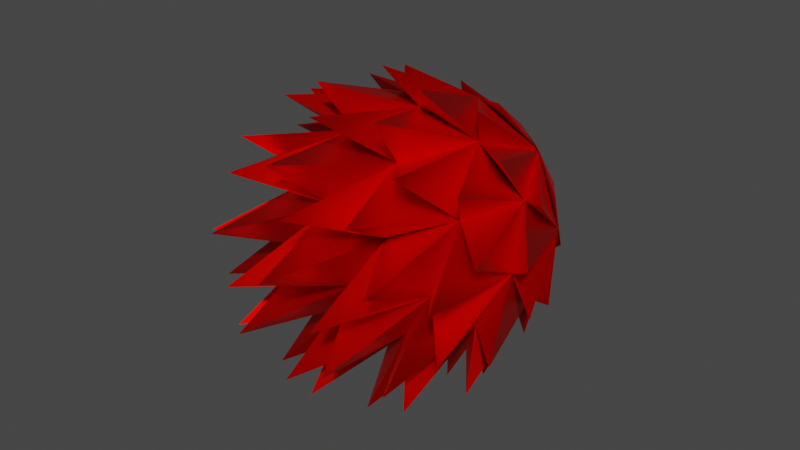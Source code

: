 # Source: SpikeMetalProjectile_1.blend  (saved by Blender 2.81.16; exported with 4.5.12 LTS)
import bpy
from mathutils import Matrix  # noqa: F401  (used for matrix-valued properties, if any)

bpy.ops.wm.read_factory_settings(use_empty=True)
scene = bpy.context.scene
scene.name = 'Scene'

# ---- collections
col_collection = bpy.data.collections.new('Collection'); scene.collection.children.link(col_collection)

# ---- materials (node trees are filled in below, after node groups)
mat_metalmat = bpy.data.materials.new('MetalMat')
mat_metalmat.use_transparent_shadow = False

# ---- material node trees
mat_metalmat.use_nodes = True; mat_metalmat.node_tree.nodes.clear()
_N = mat_metalmat.node_tree.nodes; _L = mat_metalmat.node_tree.links
n0 = _N.new('ShaderNodeOutputMaterial'); n0.name = 'Material Output'; n0.location = (300, 300)
n1 = _N.new('ShaderNodeBsdfPrincipled'); n1.name = 'Principled BSDF'; n1.location = (10, 300)
n1.distribution = 'GGX'
n1.subsurface_method = 'BURLEY'
n1.inputs[0].default_value = (1.0, 0.003178, 0.0, 1.0)
n1.inputs[1].default_value = 1.0
n1.inputs[3].default_value = 1.45
n1.inputs[27].default_value = (0.0, 0.0, 0.0, 1.0)
n1.inputs[28].default_value = 1.0
_L.new(n1.outputs[0], n0.inputs[0])
n0.is_active_output = True

# ---- world
world_world = bpy.data.worlds.new('World'); scene.world = world_world
world_world.use_nodes = True; world_world.node_tree.nodes.clear()
_N = world_world.node_tree.nodes; _L = world_world.node_tree.links
n0 = _N.new('ShaderNodeOutputWorld'); n0.name = 'World Output'; n0.location = (300, 300)
n1 = _N.new('ShaderNodeBackground'); n1.name = 'Background'; n1.location = (10, 300)
n1.inputs[0].default_value = (0.05088, 0.05088, 0.05088, 1.0)
_L.new(n1.outputs[0], n0.inputs[0])
n0.is_active_output = True
world_world.color = (0.05088, 0.05088, 0.05088)
world_world.use_sun_shadow = False
world_world.sun_shadow_jitter_overblur = 0.0

# ---- meshes
me_icosphere = bpy.data.meshes.new('Icosphere')
me_icosphere.from_pydata([(0.0, 0.0, -1.0), (0.7236, -0.5257, -0.4472), (-0.2764, -0.8506, -0.4472), (-0.8944, 0.0, -0.4472), (-0.2764, 0.8506, -0.4472), (0.7236, 0.5257, -0.4472), (0.2764, -0.8506, 0.4472), (-0.7236, -0.5257, 0.4472), (-0.7236, 0.5257, 0.4472), (0.2764, 0.8506, 0.4472), (0.8944, 0.0, 0.4472), (0.0, 0.0, 1.0), (-0.1625, -0.5, -0.8507), (0.4253, -0.309, -0.8507), (0.2629, -0.809, -0.5257), (0.8506, 0.0, -0.5257), (0.4253, 0.309, -0.8507), (-0.5257, 0.0, -0.8507), (-0.6882, -0.5, -0.5257), (-0.1625, 0.5, -0.8507), (-0.6882, 0.5, -0.5257), (0.2629, 0.809, -0.5257), (0.9511, -0.309, 0.0), (0.9511, 0.309, 0.0), (0.0, -1.0, 0.0), (0.5878, -0.809, 0.0), (-0.9511, -0.309, 0.0), (-0.5878, -0.809, 0.0), (-0.5878, 0.809, 0.0), (-0.9511, 0.309, 0.0), (0.5878, 0.809, 0.0), (0.0, 1.0, 0.0), (0.6882, -0.5, 0.5257), (-0.2629, -0.809, 0.5257), (-0.8506, 0.0, 0.5257), (-0.2629, 0.809, 0.5257), (0.6882, 0.5, 0.5257), (0.1625, -0.5, 0.8507), (0.5257, 0.0, 0.8507), (-0.4253, -0.309, 0.8507), (-0.4253, 0.309, 0.8507), (0.1625, 0.5, 0.8507), (0.1257, -0.9752, -1.089), (0.9312, -0.966, -0.6892), (-0.3314, -0.8259, -1.089), (-0.3314, -0.346, -1.089), (0.126, -0.1977, -1.089), (1.184, -0.966, -0.281), (0.004178, -1.829, -0.281), (-1.181, -0.9752, -0.2811), (-0.7351, 0.4165, -0.2811), (0.7262, 0.4229, -0.2811), (1.057, -1.355, -0.02778), (-0.4047, -1.829, -0.02778), (-1.307, -0.5866, -0.02778), (-0.4041, 0.6572, -0.02867), (1.057, 0.1829, -0.02778), (0.5299, -1.441, 1.026), (-0.6494, -1.354, 1.026), (-0.9317, -0.207, 1.026), (0.07353, 0.4172, 1.026), (0.976, -0.346, 1.027), (0.3301, -0.346, 1.426), (0.6437, -0.1174, 1.211), (0.5308, 0.2682, 1.026), (-0.126, -0.1967, 1.426), (-0.2468, 0.1712, 1.211), (-0.6494, 0.1823, 1.026), (-0.4092, -0.5866, 1.426), (-0.7964, -0.5866, 1.211), (-0.9315, -0.966, 1.026), (-0.1271, -0.9748, 1.426), (-0.2465, -1.344, 1.211), (0.07353, -1.589, 1.026), (0.3301, -0.8259, 1.426), (0.6445, -1.054, 1.211), (0.976, -0.8259, 1.027), (1.181, -0.1971, 0.6171), (1.042, 0.1722, 0.4143), (0.7347, 0.4172, 0.6171), (-0.004984, 0.6575, 0.6171), (-0.399, 0.6397, 0.4143), (-0.7271, 0.4229, 0.6171), (-1.184, -0.2063, 0.6171), (-1.289, -0.5866, 0.4143), (-1.184, -0.9656, 0.6171), (-0.7271, -1.595, 0.6171), (-0.3984, -1.812, 0.4154), (-0.004984, -1.829, 0.6171), (0.7347, -1.589, 0.6171), (1.042, -1.344, 0.4143), (1.18, -0.9752, 0.6181), (0.4038, 0.6572, 0.3657), (0.3976, 0.6401, -0.07732), (0.005257, 0.6571, -0.2811), (-1.058, 0.1819, 0.3648), (-1.043, 0.1716, -0.07837), (-1.181, -0.1967, -0.2811), (-1.058, -1.354, 0.3656), (-1.043, -1.343, -0.07732), (-0.7351, -1.588, -0.2811), (0.4032, -1.829, 0.3648), (0.3976, -1.812, -0.07732), (0.7262, -1.595, -0.2811), (1.307, -0.5866, 0.3648), (1.289, -0.586, -0.07837), (1.184, -0.207, -0.2811), (0.6482, 0.1829, -0.6894), (0.2454, 0.1715, -0.8745), (-0.07379, 0.4172, -0.6892), (-0.531, 0.2682, -0.6894), (-0.645, -0.1174, -0.8738), (-0.977, -0.346, -0.6892), (-0.977, -0.8259, -0.6892), (-0.645, -1.055, -0.8738), (-0.531, -1.44, -0.6894), (0.9306, -0.2063, -0.69), (0.7962, -0.5866, -0.8745), (0.4089, -0.5866, -1.089), (-0.07379, -1.589, -0.6892), (0.2462, -1.344, -0.8738), (0.6482, -1.355, -0.6894)], [], [(13, 42, 0), (12, 42, 13), (0, 42, 12), (13, 43, 1), (15, 43, 13), (1, 43, 15), (12, 44, 0), (17, 44, 12), (0, 44, 17), (17, 45, 0), (19, 45, 17), (0, 45, 19), (19, 46, 0), (16, 46, 19), (0, 46, 16), (15, 47, 1), (22, 47, 15), (1, 47, 22), (14, 48, 2), (24, 48, 14), (2, 48, 24), (18, 49, 3), (26, 49, 18), (3, 49, 26), (20, 50, 4), (28, 50, 20), (4, 50, 28), (21, 51, 5), (30, 51, 21), (5, 51, 30), (22, 52, 1), (25, 52, 22), (1, 52, 25), (24, 53, 2), (27, 53, 24), (2, 53, 27), (26, 54, 3), (29, 54, 26), (3, 54, 29), (28, 55, 4), (31, 55, 28), (4, 55, 31), (30, 56, 5), (23, 56, 30), (5, 56, 23), (32, 57, 6), (37, 57, 32), (6, 57, 37), (33, 58, 7), (39, 58, 33), (7, 58, 39), (34, 59, 8), (40, 59, 34), (8, 59, 40), (35, 60, 9), (41, 60, 35), (9, 60, 41), (36, 61, 10), (38, 61, 36), (10, 61, 38), (41, 62, 38), (11, 62, 41), (38, 62, 11), (36, 63, 38), (41, 63, 36), (38, 63, 41), (9, 64, 36), (41, 64, 9), (36, 64, 41), (40, 65, 41), (11, 65, 40), (41, 65, 11), (35, 66, 41), (40, 66, 35), (41, 66, 40), (8, 67, 35), (40, 67, 8), (35, 67, 40), (39, 68, 40), (11, 68, 39), (40, 68, 11), (34, 69, 40), (39, 69, 34), (40, 69, 39), (7, 70, 34), (39, 70, 7), (34, 70, 39), (37, 71, 39), (11, 71, 37), (39, 71, 11), (33, 72, 39), (37, 72, 33), (39, 72, 37), (6, 73, 33), (37, 73, 6), (33, 73, 37), (38, 74, 37), (11, 74, 38), (37, 74, 11), (32, 75, 37), (38, 75, 32), (37, 75, 38), (10, 76, 32), (38, 76, 10), (32, 76, 38), (36, 77, 23), (10, 77, 36), (23, 77, 10), (30, 78, 23), (36, 78, 30), (23, 78, 36), (9, 79, 30), (36, 79, 9), (30, 79, 36), (35, 80, 31), (9, 80, 35), (31, 80, 9), (28, 81, 31), (35, 81, 28), (31, 81, 35), (8, 82, 28), (35, 82, 8), (28, 82, 35), (34, 83, 29), (8, 83, 34), (29, 83, 8), (26, 84, 29), (34, 84, 26), (29, 84, 34), (7, 85, 26), (34, 85, 7), (26, 85, 34), (33, 86, 27), (7, 86, 33), (27, 86, 7), (24, 87, 27), (33, 87, 24), (27, 87, 33), (6, 88, 24), (33, 88, 6), (24, 88, 33), (32, 89, 25), (6, 89, 32), (25, 89, 6), (22, 90, 25), (32, 90, 22), (25, 90, 32), (10, 91, 22), (32, 91, 10), (22, 91, 32), (31, 92, 30), (9, 92, 31), (30, 92, 9), (21, 93, 30), (31, 93, 21), (30, 93, 31), (4, 94, 21), (31, 94, 4), (21, 94, 31), (29, 95, 28), (8, 95, 29), (28, 95, 8), (20, 96, 28), (29, 96, 20), (28, 96, 29), (3, 97, 20), (29, 97, 3), (20, 97, 29), (27, 98, 26), (7, 98, 27), (26, 98, 7), (18, 99, 26), (27, 99, 18), (26, 99, 27), (2, 100, 18), (27, 100, 2), (18, 100, 27), (25, 101, 24), (6, 101, 25), (24, 101, 6), (14, 102, 24), (25, 102, 14), (24, 102, 25), (1, 103, 14), (25, 103, 1), (14, 103, 25), (23, 104, 22), (10, 104, 23), (22, 104, 10), (15, 105, 22), (23, 105, 15), (22, 105, 23), (5, 106, 15), (23, 106, 5), (15, 106, 23), (21, 107, 16), (5, 107, 21), (16, 107, 5), (19, 108, 16), (21, 108, 19), (16, 108, 21), (4, 109, 19), (21, 109, 4), (19, 109, 21), (20, 110, 19), (4, 110, 20), (19, 110, 4), (17, 111, 19), (20, 111, 17), (19, 111, 20), (3, 112, 17), (20, 112, 3), (17, 112, 20), (18, 113, 17), (3, 113, 18), (17, 113, 3), (12, 114, 17), (18, 114, 12), (17, 114, 18), (2, 115, 12), (18, 115, 2), (12, 115, 18), (16, 116, 15), (5, 116, 16), (15, 116, 5), (13, 117, 15), (16, 117, 13), (15, 117, 16), (0, 118, 13), (16, 118, 0), (13, 118, 16), (14, 119, 12), (2, 119, 14), (12, 119, 2), (13, 120, 12), (14, 120, 13), (12, 120, 14), (1, 121, 13), (14, 121, 1), (13, 121, 14), (16, 21, 5), (21, 30, 5), (30, 21, 31), (31, 30, 9), (4, 31, 21), (28, 31, 4), (20, 28, 4), (19, 20, 4), (4, 21, 19), (16, 19, 21), (31, 28, 35), (35, 31, 9)])
_uv = me_icosphere.uv_layers.new(name='UVMap')
_uv.uv.foreach_set('vector', [0.7727, 0.07873, 0.8182, 0.0, 0.8182, 0.0, 0.8636, 0.07873, 0.7727, 0.07873, 0.7727, 0.07873, 0.8182, 0.0, 0.8636, 0.07873, 0.8636, 0.07873, 0.6818, 0.07873, 0.7273, 0.1575, 0.7273, 0.1575, 0.6364, 0.1575, 0.6818, 0.07873, 0.6818, 0.07873, 0.7273, 0.1575, 0.6364, 0.1575, 0.6364, 0.1575, 0.04545, 0.07873, 0.09091, 0.0, 0.09091, 0.0, 0.1364, 0.07873, 0.04545, 0.07873, 0.04545, 0.07873, 0.09091, 0.0, 0.1364, 0.07873, 0.1364, 0.07873, 0.2273, 0.07873, 0.2727, 0.0, 0.2727, 0.0, 0.3182, 0.07873, 0.2273, 0.07873, 0.2273, 0.07873, 0.2727, 0.0, 0.3182, 0.07873, 0.3182, 0.07873, 0.4091, 0.07873, 0.4545, 0.0, 0.4545, 0.0, 0.5, 0.07873, 0.4091, 0.07873, 0.4091, 0.07873, 0.4545, 0.0, 0.5, 0.07873, 0.5, 0.07873, 0.6364, 0.1575, 0.7273, 0.1575, 0.7273, 0.1575, 0.6818, 0.2362, 0.6364, 0.1575, 0.6364, 0.1575, 0.7273, 0.1575, 0.6818, 0.2362, 0.6818, 0.2362, 0.8182, 0.1575, 0.9091, 0.1575, 0.9091, 0.1575, 0.8636, 0.2362, 0.8182, 0.1575, 0.8182, 0.1575, 0.9091, 0.1575, 0.8636, 0.2362, 0.8636, 0.2362, 0.09091, 0.1575, 0.1818, 0.1575, 0.1818, 0.1575, 0.1364, 0.2362, 0.09091, 0.1575, 0.09091, 0.1575, 0.1818, 0.1575, 0.1364, 0.2362, 0.1364, 0.2362, 0.2727, 0.1575, 0.3636, 0.1575, 0.3636, 0.1575, 0.3182, 0.2362, 0.2727, 0.1575, 0.2727, 0.1575, 0.3636, 0.1575, 0.3182, 0.2362, 0.3182, 0.2362, 0.4545, 0.1575, 0.5455, 0.1575, 0.5455, 0.1575, 0.5, 0.2362, 0.4545, 0.1575, 0.4545, 0.1575, 0.5455, 0.1575, 0.5, 0.2362, 0.5, 0.2362, 0.6818, 0.2362, 0.7273, 0.1575, 0.7273, 0.1575, 0.7727, 0.2362, 0.6818, 0.2362, 0.6818, 0.2362, 0.7273, 0.1575, 0.7727, 0.2362, 0.7727, 0.2362, 0.8636, 0.2362, 0.9091, 0.1575, 0.9091, 0.1575, 0.9545, 0.2362, 0.8636, 0.2362, 0.8636, 0.2362, 0.9091, 0.1575, 0.9545, 0.2362, 0.9545, 0.2362, 0.1364, 0.2362, 0.1818, 0.1575, 0.1818, 0.1575, 0.2273, 0.2362, 0.1364, 0.2362, 0.1364, 0.2362, 0.1818, 0.1575, 0.2273, 0.2362, 0.2273, 0.2362, 0.3182, 0.2362, 0.3636, 0.1575, 0.3636, 0.1575, 0.4091, 0.2362, 0.3182, 0.2362, 0.3182, 0.2362, 0.3636, 0.1575, 0.4091, 0.2362, 0.4091, 0.2362, 0.5, 0.2362, 0.5455, 0.1575, 0.5455, 0.1575, 0.5909, 0.2362, 0.5, 0.2362, 0.5, 0.2362, 0.5455, 0.1575, 0.5909, 0.2362, 0.5909, 0.2362, 0.7273, 0.3149, 0.8182, 0.3149, 0.8182, 0.3149, 0.7727, 0.3937, 0.7273, 0.3149, 0.7273, 0.3149, 0.8182, 0.3149, 0.7727, 0.3937, 0.7727, 0.3937, 0.9091, 0.3149, 1.0, 0.3149, 1.0, 0.3149, 0.9545, 0.3937, 0.9091, 0.3149, 0.9091, 0.3149, 1.0, 0.3149, 0.9545, 0.3937, 0.9545, 0.3937, 0.1818, 0.3149, 0.2727, 0.3149, 0.2727, 0.3149, 0.2273, 0.3937, 0.1818, 0.3149, 0.1818, 0.3149, 0.2727, 0.3149, 0.2273, 0.3937, 0.2273, 0.3937, 0.3636, 0.3149, 0.4545, 0.3149, 0.4545, 0.3149, 0.4091, 0.3937, 0.3636, 0.3149, 0.3636, 0.3149, 0.4545, 0.3149, 0.4091, 0.3937, 0.4091, 0.3937, 0.5455, 0.3149, 0.6364, 0.3149, 0.6364, 0.3149, 0.5909, 0.3937, 0.5455, 0.3149, 0.5455, 0.3149, 0.6364, 0.3149, 0.5909, 0.3937, 0.5909, 0.3937, 0.5, 0.3937, 0.5909, 0.3937, 0.5909, 0.3937, 0.5455, 0.4724, 0.5, 0.3937, 0.5, 0.3937, 0.5909, 0.3937, 0.5455, 0.4724, 0.5455, 0.4724, 0.5455, 0.3149, 0.5909, 0.3937, 0.5909, 0.3937, 0.5, 0.3937, 0.5455, 0.3149, 0.5455, 0.3149, 0.5909, 0.3937, 0.5, 0.3937, 0.5, 0.3937, 0.4545, 0.3149, 0.5455, 0.3149, 0.5455, 0.3149, 0.5, 0.3937, 0.4545, 0.3149, 0.4545, 0.3149, 0.5455, 0.3149, 0.5, 0.3937, 0.5, 0.3937, 0.3182, 0.3937, 0.4091, 0.3937, 0.4091, 0.3937, 0.3636, 0.4724, 0.3182, 0.3937, 0.3182, 0.3937, 0.4091, 0.3937, 0.3636, 0.4724, 0.3636, 0.4724, 0.3636, 0.3149, 0.4091, 0.3937, 0.4091, 0.3937, 0.3182, 0.3937, 0.3636, 0.3149, 0.3636, 0.3149, 0.4091, 0.3937, 0.3182, 0.3937, 0.3182, 0.3937, 0.2727, 0.3149, 0.3636, 0.3149, 0.3636, 0.3149, 0.3182, 0.3937, 0.2727, 0.3149, 0.2727, 0.3149, 0.3636, 0.3149, 0.3182, 0.3937, 0.3182, 0.3937, 0.1364, 0.3937, 0.2273, 0.3937, 0.2273, 0.3937, 0.1818, 0.4724, 0.1364, 0.3937, 0.1364, 0.3937, 0.2273, 0.3937, 0.1818, 0.4724, 0.1818, 0.4724, 0.1818, 0.3149, 0.2273, 0.3937, 0.2273, 0.3937, 0.1364, 0.3937, 0.1818, 0.3149, 0.1818, 0.3149, 0.2273, 0.3937, 0.1364, 0.3937, 0.1364, 0.3937, 0.09091, 0.3149, 0.1818, 0.3149, 0.1818, 0.3149, 0.1364, 0.3937, 0.09091, 0.3149, 0.09091, 0.3149, 0.1818, 0.3149, 0.1364, 0.3937, 0.1364, 0.3937, 0.8636, 0.3937, 0.9545, 0.3937, 0.9545, 0.3937, 0.9091, 0.4724, 0.8636, 0.3937, 0.8636, 0.3937, 0.9545, 0.3937, 0.9091, 0.4724, 0.9091, 0.4724, 0.9091, 0.3149, 0.9545, 0.3937, 0.9545, 0.3937, 0.8636, 0.3937, 0.9091, 0.3149, 0.9091, 0.3149, 0.9545, 0.3937, 0.8636, 0.3937, 0.8636, 0.3937, 0.8182, 0.3149, 0.9091, 0.3149, 0.9091, 0.3149, 0.8636, 0.3937, 0.8182, 0.3149, 0.8182, 0.3149, 0.9091, 0.3149, 0.8636, 0.3937, 0.8636, 0.3937, 0.6818, 0.3937, 0.7727, 0.3937, 0.7727, 0.3937, 0.7273, 0.4724, 0.6818, 0.3937, 0.6818, 0.3937, 0.7727, 0.3937, 0.7273, 0.4724, 0.7273, 0.4724, 0.7273, 0.3149, 0.7727, 0.3937, 0.7727, 0.3937, 0.6818, 0.3937, 0.7273, 0.3149, 0.7273, 0.3149, 0.7727, 0.3937, 0.6818, 0.3937, 0.6818, 0.3937, 0.6364, 0.3149, 0.7273, 0.3149, 0.7273, 0.3149, 0.6818, 0.3937, 0.6364, 0.3149, 0.6364, 0.3149, 0.7273, 0.3149, 0.6818, 0.3937, 0.6818, 0.3937, 0.5455, 0.3149, 0.5909, 0.2362, 0.5909, 0.2362, 0.6364, 0.3149, 0.5455, 0.3149, 0.5455, 0.3149, 0.5909, 0.2362, 0.6364, 0.3149, 0.6364, 0.3149, 0.5, 0.2362, 0.5909, 0.2362, 0.5909, 0.2362, 0.5455, 0.3149, 0.5, 0.2362, 0.5, 0.2362, 0.5909, 0.2362, 0.5455, 0.3149, 0.5455, 0.3149, 0.4545, 0.3149, 0.5, 0.2362, 0.5, 0.2362, 0.5455, 0.3149, 0.4545, 0.3149, 0.4545, 0.3149, 0.5, 0.2362, 0.5455, 0.3149, 0.5455, 0.3149, 0.3636, 0.3149, 0.4091, 0.2362, 0.4091, 0.2362, 0.4545, 0.3149, 0.3636, 0.3149, 0.3636, 0.3149, 0.4091, 0.2362, 0.4545, 0.3149, 0.4545, 0.3149, 0.3182, 0.2362, 0.4091, 0.2362, 0.4091, 0.2362, 0.3636, 0.3149, 0.3182, 0.2362, 0.3182, 0.2362, 0.4091, 0.2362, 0.3636, 0.3149, 0.3636, 0.3149, 0.2727, 0.3149, 0.3182, 0.2362, 0.3182, 0.2362, 0.3636, 0.3149, 0.2727, 0.3149, 0.2727, 0.3149, 0.3182, 0.2362, 0.3636, 0.3149, 0.3636, 0.3149, 0.1818, 0.3149, 0.2273, 0.2362, 0.2273, 0.2362, 0.2727, 0.3149, 0.1818, 0.3149, 0.1818, 0.3149, 0.2273, 0.2362, 0.2727, 0.3149, 0.2727, 0.3149, 0.1364, 0.2362, 0.2273, 0.2362, 0.2273, 0.2362, 0.1818, 0.3149, 0.1364, 0.2362, 0.1364, 0.2362, 0.2273, 0.2362, 0.1818, 0.3149, 0.1818, 0.3149, 0.09091, 0.3149, 0.1364, 0.2362, 0.1364, 0.2362, 0.1818, 0.3149, 0.09091, 0.3149, 0.09091, 0.3149, 0.1364, 0.2362, 0.1818, 0.3149, 0.1818, 0.3149, 0.9091, 0.3149, 0.9545, 0.2362, 0.9545, 0.2362, 1.0, 0.3149, 0.9091, 0.3149, 0.9091, 0.3149, 0.9545, 0.2362, 1.0, 0.3149, 1.0, 0.3149, 0.8636, 0.2362, 0.9545, 0.2362, 0.9545, 0.2362, 0.9091, 0.3149, 0.8636, 0.2362, 0.8636, 0.2362, 0.9545, 0.2362, 0.9091, 0.3149, 0.9091, 0.3149, 0.8182, 0.3149, 0.8636, 0.2362, 0.8636, 0.2362, 0.9091, 0.3149, 0.8182, 0.3149, 0.8182, 0.3149, 0.8636, 0.2362, 0.9091, 0.3149, 0.9091, 0.3149, 0.7273, 0.3149, 0.7727, 0.2362, 0.7727, 0.2362, 0.8182, 0.3149, 0.7273, 0.3149, 0.7273, 0.3149, 0.7727, 0.2362, 0.8182, 0.3149, 0.8182, 0.3149, 0.6818, 0.2362, 0.7727, 0.2362, 0.7727, 0.2362, 0.7273, 0.3149, 0.6818, 0.2362, 0.6818, 0.2362, 0.7727, 0.2362, 0.7273, 0.3149, 0.7273, 0.3149, 0.6364, 0.3149, 0.6818, 0.2362, 0.6818, 0.2362, 0.7273, 0.3149, 0.6364, 0.3149, 0.6364, 0.3149, 0.6818, 0.2362, 0.7273, 0.3149, 0.7273, 0.3149, 0.4091, 0.2362, 0.5, 0.2362, 0.5, 0.2362, 0.4545, 0.3149, 0.4091, 0.2362, 0.4091, 0.2362, 0.5, 0.2362, 0.4545, 0.3149, 0.4545, 0.3149, 0.4545, 0.1575, 0.5, 0.2362, 0.5, 0.2362, 0.4091, 0.2362, 0.4545, 0.1575, 0.4545, 0.1575, 0.5, 0.2362, 0.4091, 0.2362, 0.4091, 0.2362, 0.3636, 0.1575, 0.4545, 0.1575, 0.4545, 0.1575, 0.4091, 0.2362, 0.3636, 0.1575, 0.3636, 0.1575, 0.4545, 0.1575, 0.4091, 0.2362, 0.4091, 0.2362, 0.2273, 0.2362, 0.3182, 0.2362, 0.3182, 0.2362, 0.2727, 0.3149, 0.2273, 0.2362, 0.2273, 0.2362, 0.3182, 0.2362, 0.2727, 0.3149, 0.2727, 0.3149, 0.2727, 0.1575, 0.3182, 0.2362, 0.3182, 0.2362, 0.2273, 0.2362, 0.2727, 0.1575, 0.2727, 0.1575, 0.3182, 0.2362, 0.2273, 0.2362, 0.2273, 0.2362, 0.1818, 0.1575, 0.2727, 0.1575, 0.2727, 0.1575, 0.2273, 0.2362, 0.1818, 0.1575, 0.1818, 0.1575, 0.2727, 0.1575, 0.2273, 0.2362, 0.2273, 0.2362, 0.04545, 0.2362, 0.1364, 0.2362, 0.1364, 0.2362, 0.09091, 0.3149, 0.04545, 0.2362, 0.04545, 0.2362, 0.1364, 0.2362, 0.09091, 0.3149, 0.09091, 0.3149, 0.09091, 0.1575, 0.1364, 0.2362, 0.1364, 0.2362, 0.04545, 0.2362, 0.09091, 0.1575, 0.09091, 0.1575, 0.1364, 0.2362, 0.04545, 0.2362, 0.04545, 0.2362, 0.0, 0.1575, 0.09091, 0.1575, 0.09091, 0.1575, 0.04545, 0.2362, 0.0, 0.1575, 0.0, 0.1575, 0.09091, 0.1575, 0.04545, 0.2362, 0.04545, 0.2362, 0.7727, 0.2362, 0.8636, 0.2362, 0.8636, 0.2362, 0.8182, 0.3149, 0.7727, 0.2362, 0.7727, 0.2362, 0.8636, 0.2362, 0.8182, 0.3149, 0.8182, 0.3149, 0.8182, 0.1575, 0.8636, 0.2362, 0.8636, 0.2362, 0.7727, 0.2362, 0.8182, 0.1575, 0.8182, 0.1575, 0.8636, 0.2362, 0.7727, 0.2362, 0.7727, 0.2362, 0.7273, 0.1575, 0.8182, 0.1575, 0.8182, 0.1575, 0.7727, 0.2362, 0.7273, 0.1575, 0.7273, 0.1575, 0.8182, 0.1575, 0.7727, 0.2362, 0.7727, 0.2362, 0.5909, 0.2362, 0.6818, 0.2362, 0.6818, 0.2362, 0.6364, 0.3149, 0.5909, 0.2362, 0.5909, 0.2362, 0.6818, 0.2362, 0.6364, 0.3149, 0.6364, 0.3149, 0.6364, 0.1575, 0.6818, 0.2362, 0.6818, 0.2362, 0.5909, 0.2362, 0.6364, 0.1575, 0.6364, 0.1575, 0.6818, 0.2362, 0.5909, 0.2362, 0.5909, 0.2362, 0.5455, 0.1575, 0.6364, 0.1575, 0.6364, 0.1575, 0.5909, 0.2362, 0.5455, 0.1575, 0.5455, 0.1575, 0.6364, 0.1575, 0.5909, 0.2362, 0.5909, 0.2362, 0.4545, 0.1575, 0.5, 0.07873, 0.5, 0.07873, 0.5455, 0.1575, 0.4545, 0.1575, 0.4545, 0.1575, 0.5, 0.07873, 0.5455, 0.1575, 0.5455, 0.1575, 0.4091, 0.07873, 0.5, 0.07873, 0.5, 0.07873, 0.4545, 0.1575, 0.4091, 0.07873, 0.4091, 0.07873, 0.5, 0.07873, 0.4545, 0.1575, 0.4545, 0.1575, 0.3636, 0.1575, 0.4091, 0.07873, 0.4091, 0.07873, 0.4545, 0.1575, 0.3636, 0.1575, 0.3636, 0.1575, 0.4091, 0.07873, 0.4545, 0.1575, 0.4545, 0.1575, 0.2727, 0.1575, 0.3182, 0.07873, 0.3182, 0.07873, 0.3636, 0.1575, 0.2727, 0.1575, 0.2727, 0.1575, 0.3182, 0.07873, 0.3636, 0.1575, 0.3636, 0.1575, 0.2273, 0.07873, 0.3182, 0.07873, 0.3182, 0.07873, 0.2727, 0.1575, 0.2273, 0.07873, 0.2273, 0.07873, 0.3182, 0.07873, 0.2727, 0.1575, 0.2727, 0.1575, 0.1818, 0.1575, 0.2273, 0.07873, 0.2273, 0.07873, 0.2727, 0.1575, 0.1818, 0.1575, 0.1818, 0.1575, 0.2273, 0.07873, 0.2727, 0.1575, 0.2727, 0.1575, 0.09091, 0.1575, 0.1364, 0.07873, 0.1364, 0.07873, 0.1818, 0.1575, 0.09091, 0.1575, 0.09091, 0.1575, 0.1364, 0.07873, 0.1818, 0.1575, 0.1818, 0.1575, 0.04545, 0.07873, 0.1364, 0.07873, 0.1364, 0.07873, 0.09091, 0.1575, 0.04545, 0.07873, 0.04545, 0.07873, 0.1364, 0.07873, 0.09091, 0.1575, 0.09091, 0.1575, 0.0, 0.1575, 0.04545, 0.07873, 0.04545, 0.07873, 0.09091, 0.1575, 0.0, 0.1575, 0.0, 0.1575, 0.04545, 0.07873, 0.09091, 0.1575, 0.09091, 0.1575, 0.5909, 0.07873, 0.6364, 0.1575, 0.6364, 0.1575, 0.5455, 0.1575, 0.5909, 0.07873, 0.5909, 0.07873, 0.6364, 0.1575, 0.5455, 0.1575, 0.5455, 0.1575, 0.6818, 0.07873, 0.6364, 0.1575, 0.6364, 0.1575, 0.5909, 0.07873, 0.6818, 0.07873, 0.6818, 0.07873, 0.6364, 0.1575, 0.5909, 0.07873, 0.5909, 0.07873, 0.6364, 0.0, 0.6818, 0.07873, 0.6818, 0.07873, 0.5909, 0.07873, 0.6364, 0.0, 0.6364, 0.0, 0.6818, 0.07873, 0.5909, 0.07873, 0.5909, 0.07873, 0.8182, 0.1575, 0.8636, 0.07873, 0.8636, 0.07873, 0.9091, 0.1575, 0.8182, 0.1575, 0.8182, 0.1575, 0.8636, 0.07873, 0.9091, 0.1575, 0.9091, 0.1575, 0.7727, 0.07873, 0.8636, 0.07873, 0.8636, 0.07873, 0.8182, 0.1575, 0.7727, 0.07873, 0.7727, 0.07873, 0.8636, 0.07873, 0.8182, 0.1575, 0.8182, 0.1575, 0.7273, 0.1575, 0.7727, 0.07873, 0.7727, 0.07873, 0.8182, 0.1575, 0.7273, 0.1575, 0.7273, 0.1575, 0.7727, 0.07873, 0.8182, 0.1575, 0.8182, 0.1575, 0.0, 0.0, 0.0, 0.0, 0.0, 0.0, 0.0, 0.0, 0.0, 0.0, 0.0, 0.0, 0.0, 0.0, 0.0, 0.0, 0.0, 0.0, 0.0, 0.0, 0.0, 0.0, 0.0, 0.0, 0.0, 0.0, 0.0, 0.0, 0.0, 0.0, 0.0, 0.0, 0.0, 0.0, 0.0, 0.0, 0.0, 0.0, 0.0, 0.0, 0.0, 0.0, 0.0, 0.0, 0.0, 0.0, 0.0, 0.0, 0.0, 0.0, 0.0, 0.0, 0.0, 0.0, 0.0, 0.0, 0.0, 0.0, 0.0, 0.0, 0.0, 0.0, 0.0, 0.0, 0.0, 0.0, 0.0, 0.0, 0.0, 0.0, 0.0, 0.0])
me_icosphere.materials.append(mat_metalmat)
me_icosphere.use_remesh_fix_poles = True
me_icosphere.use_remesh_preserve_attributes = False
me_icosphere.use_mirror_vertex_groups = False
me_icosphere.update()

# ---- objects
ob_spikemetalprojectile = bpy.data.objects.new('SpikeMetalProjectile', me_icosphere)

# ---- transforms, parenting, visibility, modifiers, constraints
ob_spikemetalprojectile.location = (0.0, 0.0, 0.0)
ob_spikemetalprojectile.rotation_euler = (0.2215, 0.004943, -0.002557)
ob_spikemetalprojectile.scale = (0.1915, 0.1915, 0.1915)
ob_spikemetalprojectile.lineart.crease_threshold = 0.0

# ---- collection membership
col_collection.objects.link(ob_spikemetalprojectile)

# ---- scene / render settings (as saved in the file)
scene.frame_start = 1; scene.frame_end = 250; scene.frame_set(1)
scene.render.engine = 'BLENDER_EEVEE_NEXT'
scene.cycles.use_denoising = False
scene.cycles.samples = 128
scene.cycles.sampling_pattern = 'TABULATED_SOBOL'
scene.cycles.use_adaptive_sampling = False
scene.cycles.use_light_tree = False
scene.view_settings.view_transform = 'Filmic'
bpy.context.view_layer.update()

# ---- added for rendering (the .blend has no active camera and no usable light): camera, sun
cam_auto = bpy.data.cameras.new('AutoCamera')
cam_auto.lens = 50.0
cam_auto.sensor_width = 36.0
cam_auto.clip_end = 1000.0
ob_auto_camera = bpy.data.objects.new('AutoCamera', cam_auto)
scene.collection.objects.link(ob_auto_camera)
ob_auto_camera.location = (0.929038, -1.19963, 0.7574)
ob_auto_camera.rotation_euler = (1.09748, -7.21219e-08, 0.694738)
scene.camera = ob_auto_camera
light_auto_sun = bpy.data.lights.new('AutoSun', 'SUN')
light_auto_sun.energy = 3.0
light_auto_sun.angle = 0.0523599
ob_auto_sun = bpy.data.objects.new('AutoSun', light_auto_sun)
scene.collection.objects.link(ob_auto_sun)
ob_auto_sun.rotation_euler = (0.872665, 0.174533, 0.523599)
bpy.context.view_layer.update()
